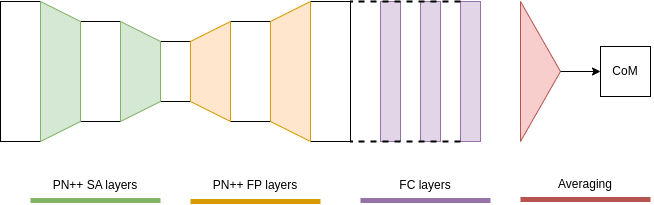

The diagram above was exported from draw.io. Its source (the exported page's mxGraphModel, read from the mxfile embedded in the PNG):
<mxGraphModel dx="1433" dy="801" grid="1" gridSize="10" guides="1" tooltips="1" connect="1" arrows="1" fold="1" page="1" pageScale="1" pageWidth="827" pageHeight="1169" math="0" shadow="0">
  <root>
    <mxCell id="0" />
    <mxCell id="1" parent="0" />
    <mxCell id="HjVuFkDF334DeCHxDaSC-2" value="" style="rounded=0;whiteSpace=wrap;html=1;" vertex="1" parent="1">
      <mxGeometry x="120" y="240" width="40" height="140" as="geometry" />
    </mxCell>
    <mxCell id="HjVuFkDF334DeCHxDaSC-3" value="" style="rounded=0;whiteSpace=wrap;html=1;" vertex="1" parent="1">
      <mxGeometry x="200" y="260" width="40" height="100" as="geometry" />
    </mxCell>
    <mxCell id="HjVuFkDF334DeCHxDaSC-4" value="" style="rounded=0;whiteSpace=wrap;html=1;" vertex="1" parent="1">
      <mxGeometry x="280" y="280" width="30" height="60" as="geometry" />
    </mxCell>
    <mxCell id="HjVuFkDF334DeCHxDaSC-5" value="" style="shape=trapezoid;perimeter=trapezoidPerimeter;whiteSpace=wrap;html=1;fixedSize=1;rotation=90;fillColor=#d5e8d4;strokeColor=#82b366;" vertex="1" parent="1">
      <mxGeometry x="110" y="290" width="140" height="40" as="geometry" />
    </mxCell>
    <mxCell id="HjVuFkDF334DeCHxDaSC-6" value="" style="shape=trapezoid;perimeter=trapezoidPerimeter;whiteSpace=wrap;html=1;fixedSize=1;rotation=90;fillColor=#d5e8d4;strokeColor=#82b366;" vertex="1" parent="1">
      <mxGeometry x="210" y="290" width="100" height="40" as="geometry" />
    </mxCell>
    <mxCell id="HjVuFkDF334DeCHxDaSC-11" value="" style="rounded=0;whiteSpace=wrap;html=1;movable=1;resizable=1;rotatable=1;deletable=1;editable=1;locked=0;connectable=1;" vertex="1" parent="1">
      <mxGeometry x="430" y="240" width="40" height="140" as="geometry" />
    </mxCell>
    <mxCell id="HjVuFkDF334DeCHxDaSC-12" value="" style="rounded=0;whiteSpace=wrap;html=1;movable=1;resizable=1;rotatable=1;deletable=1;editable=1;locked=0;connectable=1;" vertex="1" parent="1">
      <mxGeometry x="350" y="260" width="40" height="100" as="geometry" />
    </mxCell>
    <mxCell id="HjVuFkDF334DeCHxDaSC-13" value="" style="shape=trapezoid;perimeter=trapezoidPerimeter;whiteSpace=wrap;html=1;fixedSize=1;rotation=-90;fillColor=#ffe6cc;strokeColor=#d79b00;movable=1;resizable=1;rotatable=1;deletable=1;editable=1;locked=0;connectable=1;" vertex="1" parent="1">
      <mxGeometry x="340" y="290" width="140" height="40" as="geometry" />
    </mxCell>
    <mxCell id="HjVuFkDF334DeCHxDaSC-14" value="" style="shape=trapezoid;perimeter=trapezoidPerimeter;whiteSpace=wrap;html=1;fixedSize=1;rotation=-90;fillColor=#ffe6cc;strokeColor=#d79b00;movable=1;resizable=1;rotatable=1;deletable=1;editable=1;locked=0;connectable=1;" vertex="1" parent="1">
      <mxGeometry x="280" y="290" width="100" height="40" as="geometry" />
    </mxCell>
    <mxCell id="HjVuFkDF334DeCHxDaSC-16" value="" style="endArrow=none;html=1;rounded=0;fillColor=#d5e8d4;strokeColor=#82b366;strokeWidth=5;" edge="1" parent="1">
      <mxGeometry width="50" height="50" relative="1" as="geometry">
        <mxPoint x="150" y="439" as="sourcePoint" />
        <mxPoint x="280" y="439" as="targetPoint" />
      </mxGeometry>
    </mxCell>
    <mxCell id="HjVuFkDF334DeCHxDaSC-27" value="PN++ SA layers" style="text;html=1;strokeColor=none;fillColor=none;align=center;verticalAlign=middle;whiteSpace=wrap;rounded=0;" vertex="1" parent="1">
      <mxGeometry x="160" y="409" width="110" height="30" as="geometry" />
    </mxCell>
    <mxCell id="HjVuFkDF334DeCHxDaSC-28" value="" style="endArrow=none;html=1;rounded=0;fillColor=#ffe6cc;strokeColor=#d79b00;strokeWidth=5;movable=1;resizable=1;rotatable=1;deletable=1;editable=1;locked=0;connectable=1;" edge="1" parent="1">
      <mxGeometry width="50" height="50" relative="1" as="geometry">
        <mxPoint x="310" y="440" as="sourcePoint" />
        <mxPoint x="440" y="440" as="targetPoint" />
      </mxGeometry>
    </mxCell>
    <mxCell id="HjVuFkDF334DeCHxDaSC-29" value="PN++ FP layers" style="text;html=1;strokeColor=none;fillColor=none;align=center;verticalAlign=middle;whiteSpace=wrap;rounded=0;movable=1;resizable=1;rotatable=1;deletable=1;editable=1;locked=0;connectable=1;" vertex="1" parent="1">
      <mxGeometry x="320" y="409" width="110" height="30" as="geometry" />
    </mxCell>
    <mxCell id="HjVuFkDF334DeCHxDaSC-30" value="" style="rounded=0;whiteSpace=wrap;html=1;fillColor=#e1d5e7;strokeColor=#9673a6;" vertex="1" parent="1">
      <mxGeometry x="500" y="240" width="20" height="140" as="geometry" />
    </mxCell>
    <mxCell id="HjVuFkDF334DeCHxDaSC-31" value="" style="rounded=0;whiteSpace=wrap;html=1;fillColor=#e1d5e7;strokeColor=#9673a6;" vertex="1" parent="1">
      <mxGeometry x="580" y="240" width="20" height="140" as="geometry" />
    </mxCell>
    <mxCell id="HjVuFkDF334DeCHxDaSC-32" value="" style="rounded=0;whiteSpace=wrap;html=1;fillColor=#e1d5e7;strokeColor=#9673a6;" vertex="1" parent="1">
      <mxGeometry x="540" y="240" width="20" height="140" as="geometry" />
    </mxCell>
    <mxCell id="HjVuFkDF334DeCHxDaSC-37" value="" style="endArrow=none;dashed=1;html=1;rounded=0;entryX=1;entryY=0;entryDx=0;entryDy=0;exitX=0;exitY=0;exitDx=0;exitDy=0;strokeWidth=2;fillColor=#e1d5e7;strokeColor=#000000;" edge="1" parent="1" source="HjVuFkDF334DeCHxDaSC-31" target="HjVuFkDF334DeCHxDaSC-11">
      <mxGeometry width="50" height="50" relative="1" as="geometry">
        <mxPoint x="390" y="440" as="sourcePoint" />
        <mxPoint x="440" y="390" as="targetPoint" />
      </mxGeometry>
    </mxCell>
    <mxCell id="HjVuFkDF334DeCHxDaSC-38" value="" style="endArrow=none;dashed=1;html=1;rounded=0;entryX=1;entryY=1;entryDx=0;entryDy=0;exitX=0;exitY=1;exitDx=0;exitDy=0;strokeWidth=2;fillColor=#e1d5e7;strokeColor=#000000;" edge="1" parent="1" source="HjVuFkDF334DeCHxDaSC-31" target="HjVuFkDF334DeCHxDaSC-11">
      <mxGeometry width="50" height="50" relative="1" as="geometry">
        <mxPoint x="520" y="250" as="sourcePoint" />
        <mxPoint x="480" y="250" as="targetPoint" />
      </mxGeometry>
    </mxCell>
    <mxCell id="HjVuFkDF334DeCHxDaSC-39" value="" style="endArrow=none;html=1;rounded=0;fillColor=#e1d5e7;strokeColor=#9673a6;strokeWidth=5;" edge="1" parent="1">
      <mxGeometry width="50" height="50" relative="1" as="geometry">
        <mxPoint x="480" y="439" as="sourcePoint" />
        <mxPoint x="610" y="439" as="targetPoint" />
      </mxGeometry>
    </mxCell>
    <mxCell id="HjVuFkDF334DeCHxDaSC-40" value="FC layers" style="text;html=1;strokeColor=none;fillColor=none;align=center;verticalAlign=middle;whiteSpace=wrap;rounded=0;" vertex="1" parent="1">
      <mxGeometry x="490" y="409" width="110" height="30" as="geometry" />
    </mxCell>
    <mxCell id="HjVuFkDF334DeCHxDaSC-42" value="" style="triangle;whiteSpace=wrap;html=1;fillColor=#f8cecc;strokeColor=#b85450;" vertex="1" parent="1">
      <mxGeometry x="640" y="240" width="40" height="140" as="geometry" />
    </mxCell>
    <mxCell id="HjVuFkDF334DeCHxDaSC-43" value="" style="endArrow=none;html=1;rounded=0;fillColor=#f8cecc;strokeColor=#b85450;strokeWidth=5;" edge="1" parent="1">
      <mxGeometry width="50" height="50" relative="1" as="geometry">
        <mxPoint x="640" y="438" as="sourcePoint" />
        <mxPoint x="770" y="438" as="targetPoint" />
      </mxGeometry>
    </mxCell>
    <mxCell id="HjVuFkDF334DeCHxDaSC-44" value="Averaging" style="text;html=1;strokeColor=none;fillColor=none;align=center;verticalAlign=middle;whiteSpace=wrap;rounded=0;" vertex="1" parent="1">
      <mxGeometry x="650" y="408" width="110" height="30" as="geometry" />
    </mxCell>
    <mxCell id="HjVuFkDF334DeCHxDaSC-45" value="" style="endArrow=classic;html=1;rounded=0;exitX=1;exitY=0.5;exitDx=0;exitDy=0;" edge="1" parent="1" source="HjVuFkDF334DeCHxDaSC-42">
      <mxGeometry width="50" height="50" relative="1" as="geometry">
        <mxPoint x="390" y="440" as="sourcePoint" />
        <mxPoint x="720" y="310" as="targetPoint" />
      </mxGeometry>
    </mxCell>
    <mxCell id="HjVuFkDF334DeCHxDaSC-46" value="CoM" style="rounded=0;whiteSpace=wrap;html=1;" vertex="1" parent="1">
      <mxGeometry x="720" y="285" width="50" height="50" as="geometry" />
    </mxCell>
  </root>
</mxGraphModel>